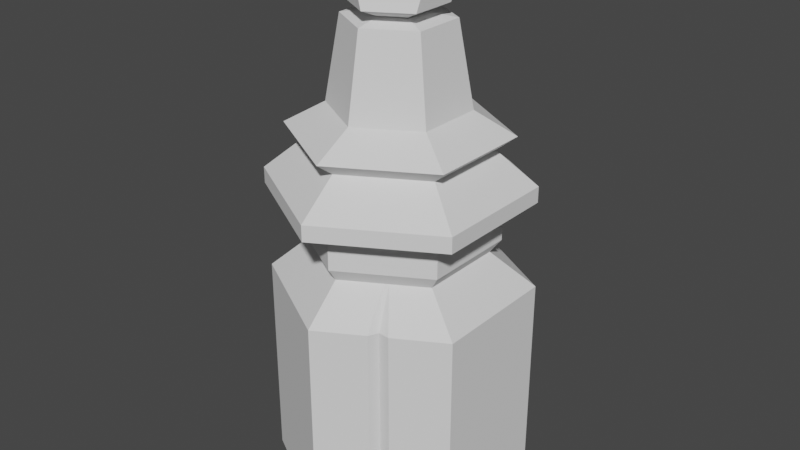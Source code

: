 # Source: minitemplo-fechado.blend  (saved by Blender 3.2.14; exported with 4.5.12 LTS)
import bpy
from mathutils import Matrix  # noqa: F401  (used for matrix-valued properties, if any)

bpy.ops.wm.read_factory_settings(use_empty=True)
scene = bpy.context.scene
scene.name = 'Scene'

# ---- collections
col_collection = bpy.data.collections.new('Collection'); scene.collection.children.link(col_collection)

# ---- world
world_world = bpy.data.worlds.new('World'); scene.world = world_world
world_world.use_nodes = True; world_world.node_tree.nodes.clear()
_N = world_world.node_tree.nodes; _L = world_world.node_tree.links
n0 = _N.new('ShaderNodeOutputWorld'); n0.name = 'World Output'; n0.location = (300, 300)
n1 = _N.new('ShaderNodeBackground'); n1.name = 'Background'; n1.location = (10, 300)
n1.inputs[0].default_value = (0.05088, 0.05088, 0.05088, 1.0)
_L.new(n1.outputs[0], n0.inputs[0])
n0.is_active_output = True
world_world.color = (0.05088, 0.05088, 0.05088)
world_world.use_sun_shadow = False
world_world.sun_shadow_jitter_overblur = 0.0

# ---- meshes
me_cylinder = bpy.data.meshes.new('Cylinder')
me_cylinder.from_pydata([(-3.145e-09, 0.8417, 1.806), (0.729, 0.4209, 1.806), (0.729, -0.4209, 1.806), (-7.673e-08, -0.8417, 1.806), (-0.729, -0.4209, 1.806), (-0.729, 0.4209, 1.806), (-3.145e-09, 0.8417, 1.912), (0.729, 0.4209, 1.912), (0.729, -0.4209, 1.912), (-7.673e-08, -0.8417, 1.912), (-0.729, -0.4209, 1.912), (-0.729, 0.4209, 1.912), (-8.363e-09, 0.5791, 2.129), (0.5015, 0.2896, 2.129), (0.5015, -0.2896, 2.129), (-5.899e-08, -0.5791, 2.129), (-0.5015, -0.2896, 2.129), (-0.5015, 0.2896, 2.129), (-1.304e-08, 0.3438, 2.914), (0.2977, 0.1719, 2.914), (0.2977, -0.1719, 2.914), (-4.309e-08, -0.3438, 2.914), (-0.2977, -0.1719, 2.914), (-0.2977, 0.1719, 2.914), (-0.5518, 0.3186, 1.536), (-3.587e-09, 0.6372, 1.536), (-5.929e-08, -0.6372, 1.536), (-0.5518, -0.3186, 1.536), (0.5518, 0.3186, 1.536), (0.5518, -0.3186, 1.536), (-0.5518, 0.3186, 1.719), (-5.929e-08, -0.6372, 1.719), (0.5518, 0.3186, 1.719), (-3.587e-09, 0.6372, 1.719), (-0.5518, -0.3186, 1.719), (0.5518, -0.3186, 1.719), (-0.6088, -0.3515, 2.222), (-0.6088, 0.3515, 2.222), (0.6088, -0.3515, 2.222), (-6.887e-08, -0.7029, 2.222), (-7.416e-09, 0.7029, 2.222), (0.6088, 0.3515, 2.222), (-0.3819, -0.2205, 2.37), (0.3819, -0.2205, 2.37), (-7.814e-09, 0.441, 2.37), (-0.3819, 0.2205, 2.37), (-4.637e-08, -0.441, 2.37), (0.3819, 0.2205, 2.37), (0.3645, -0.6313, 1.806), (0.3645, -0.6313, 1.912), (0.2508, -0.4343, 2.129), (0.1489, -0.2578, 2.914), (0.2759, -0.4779, 1.536), (0.2759, -0.4779, 1.719), (0.3044, -0.5272, 2.222), (0.191, -0.3308, 2.37), (0.4076, -0.6064, 1.806), (0.4076, -0.6064, 1.912), (0.2804, -0.4172, 2.129), (0.1665, -0.2477, 2.914), (0.3086, -0.4591, 1.536), (0.3086, -0.4591, 1.719), (0.3404, -0.5064, 2.222), (0.2136, -0.3177, 2.37), (0.2299, -0.5045, 1.536), (0.2299, -0.5045, 1.719), (0.2536, -0.5565, 2.222), (0.1591, -0.3491, 2.37), (0.3037, -0.6664, 1.806), (0.3037, -0.6664, 1.912), (0.209, -0.4585, 2.129), (0.124, -0.2721, 2.914), (-1.304e-08, 0.3438, 3.097), (0.2977, 0.1719, 3.097), (0.2977, -0.1719, 3.097), (-4.309e-08, -0.3438, 3.097), (-0.2977, -0.1719, 3.097), (-0.2977, 0.1719, 3.097), (0.1489, -0.2578, 3.097), (0.1665, -0.2477, 3.097), (0.124, -0.2721, 3.097), (0.02511, 0.1225, 2.956), (0.1697, 0.03901, 2.956), (-0.1194, -0.1279, 2.956), (-0.1194, 0.03901, 2.956), (0.1059, -0.1647, 2.956), (0.09739, -0.1696, 2.956), (0.1697, -0.1279, 2.956), (0.08534, -0.1766, 2.956), (0.02511, -0.2114, 2.956), (0.01255, 0.09808, 3.355), (0.0867, 0.05527, 3.355), (0.0867, -0.03035, 3.355), (0.01255, -0.07315, 3.355), (-0.06159, -0.03035, 3.355), (-0.06159, 0.05527, 3.355), (0.04963, -0.05175, 3.355), (0.05401, -0.04922, 3.355), (0.04345, -0.05532, 3.355), (-0.0005964, -0.2447, 3.226), (-0.2284, -0.1131, 3.226), (-0.0005964, 0.2815, 3.226), (0.2272, 0.1499, 3.226), (0.1268, -0.1711, 3.226), (0.1133, -0.1789, 3.226), (-0.2284, 0.1499, 3.226), (0.2272, -0.1131, 3.226), (0.09434, -0.1899, 3.226), (0.02913, 0.2511, 3.016), (-0.2321, -0.2015, 3.016), (0.1752, -0.268, 3.016), (0.02913, -0.3523, 3.016), (0.2904, 0.1002, 3.016), (-0.2321, 0.1002, 3.016), (0.1598, -0.2769, 3.016), (0.2904, -0.2015, 3.016), (0.138, -0.2894, 3.016), (0.729, 0.3705, 1.806), (0.729, 0.3705, 1.912), (0.5015, 0.2549, 2.129), (0.2977, 0.1513, 2.914), (0.5518, 0.2805, 1.536), (0.5518, 0.2805, 1.719), (0.6088, 0.3094, 2.222), (0.3819, 0.1941, 2.37), (0.1697, 0.02903, 2.956), (-0.729, 0.3766, 1.806), (-0.729, 0.3766, 1.912), (-0.5015, 0.2591, 2.129), (-0.2977, 0.1538, 2.914), (-0.5518, 0.2851, 1.536), (-0.5518, 0.2851, 1.719), (-0.6088, 0.3145, 2.222), (-0.3819, 0.1973, 2.37), (-0.1194, 0.03024, 2.956), (0.7187, 0.4722, 1.201), (-0.7073, -0.4071, 1.201), (-0.01855, 0.8978, 1.201), (0.3937, -0.5667, 1.201), (0.3201, -0.5625, 1.202), (0.7187, -0.3791, 1.201), (-0.681, -0.4486, 1.806), (-0.681, -0.4486, 1.912), (-0.4685, -0.3086, 2.129), (-0.2781, -0.1832, 2.914), (-0.5155, -0.3396, 1.536), (-0.5155, -0.3396, 1.719), (-0.5687, -0.3746, 2.222), (-0.3568, -0.235, 2.37), (-0.1099, -0.1334, 2.956), (-0.707, -0.407, -0.2208), (-0.5034, 0.2884, 1.444), (-0.007654, 0.5747, 1.444), (-0.007654, -0.5703, 1.444), (-0.5034, -0.284, 1.444), (0.4881, 0.2884, 1.444), (0.4881, -0.284, 1.444), (0.2402, -0.4271, 1.444), (0.2696, -0.4102, 1.444), (0.1989, -0.451, 1.444), (0.4881, 0.2542, 1.444), (-0.01855, -0.8047, 1.201), (-0.5034, 0.2584, 1.444), (-0.7555, -0.379, -0.2208), (-0.7555, 0.4273, -0.2208), (-0.01854, -0.8045, -0.2208), (0.7185, 0.4211, -0.2208), (-0.01854, 0.8975, -0.2208), (0.2885, -0.6272, -0.2208), (0.3936, -0.5666, -0.2208), (0.35, -0.5918, -0.2208), (0.7185, -0.379, -0.2208), (-0.7555, 0.472, -0.2208), (-0.7558, 0.4722, 1.201), (-0.7558, 0.4274, 1.201), (-0.7558, -0.3791, 1.201), (0.2886, -0.6274, 1.201), (0.7187, 0.4212, 1.201), (-0.4708, -0.3029, 1.444), (0.7185, 0.472, -0.2208), (0.7185, -0.379, -0.1349), (-0.7556, -0.379, -0.1349), (0.2885, -0.6272, -0.1349), (0.32, -0.5623, -0.1341), (0.7185, 0.472, -0.1349), (-0.707, -0.407, -0.1349), (0.3936, -0.5666, -0.1349), (-0.01854, 0.8975, -0.1349), (0.7185, 0.4211, -0.1349), (-0.7556, 0.4273, -0.1349), (-0.7556, 0.472, -0.1349), (-0.01854, -0.8045, -0.1349), (0.7185, -0.379, -0.1478), (0.3936, -0.5666, -0.1478), (-0.01854, 0.8975, -0.1478), (0.7185, 0.4211, -0.1478), (-0.7556, 0.4273, -0.1478), (-0.01854, -0.8045, -0.1478), (-0.7556, -0.379, -0.1478), (0.2885, -0.6272, -0.1478), (0.35, -0.5918, -0.1478), (0.7185, 0.472, -0.1478), (-0.707, -0.407, -0.1478), (-0.7556, 0.472, -0.1478)], [], [(26, 145, 178, 153), (64, 26, 153, 159), (33, 30, 5, 0), (28, 121, 160, 155), (126, 4, 10, 127), (146, 31, 3, 141), (122, 32, 1, 117), (131, 34, 4, 126), (61, 35, 2, 56), (32, 33, 0, 1), (6, 11, 17, 12), (56, 2, 8, 57), (1, 0, 6, 7), (0, 5, 11, 6), (141, 3, 9, 142), (117, 1, 7, 118), (133, 42, 22, 129), (142, 9, 15, 143), (118, 7, 13, 119), (127, 10, 16, 128), (57, 8, 14, 58), (7, 6, 12, 13), (112, 108, 72, 73), (63, 43, 20, 59), (47, 44, 18, 19), (44, 45, 23, 18), (148, 46, 21, 144), (124, 47, 19, 120), (25, 28, 155, 152), (156, 158, 138, 140), (28, 25, 33, 32), (60, 29, 35, 61), (130, 27, 34, 131), (121, 28, 32, 122), (145, 26, 31, 146), (25, 24, 30, 33), (119, 13, 41, 123), (143, 15, 39, 147), (12, 17, 37, 40), (13, 12, 40, 41), (58, 14, 38, 62), (128, 16, 36, 132), (123, 41, 47, 124), (147, 39, 46, 148), (40, 37, 45, 44), (41, 40, 44, 47), (62, 38, 43, 63), (132, 36, 42, 133), (66, 54, 55, 67), (70, 50, 54, 66), (64, 52, 53, 65), (29, 60, 158, 156), (67, 55, 51, 71), (69, 49, 50, 70), (68, 48, 49, 69), (65, 53, 48, 68), (54, 62, 63, 55), (50, 58, 62, 54), (52, 60, 61, 53), (55, 63, 59, 51), (49, 57, 58, 50), (48, 56, 57, 49), (53, 61, 56, 48), (31, 65, 68, 3), (3, 68, 69, 9), (9, 69, 70, 15), (46, 67, 71, 21), (26, 64, 65, 31), (15, 70, 66, 39), (39, 66, 67, 46), (100, 99, 93, 94), (113, 109, 76, 77), (114, 110, 79, 78), (115, 112, 73, 74), (116, 114, 78, 80), (108, 113, 77, 72), (110, 115, 74, 79), (109, 111, 75, 76), (111, 116, 80, 75), (21, 71, 88, 89), (144, 21, 89, 149), (59, 20, 87, 85), (18, 23, 84, 81), (71, 51, 86, 88), (120, 19, 82, 125), (51, 59, 85, 86), (129, 22, 83, 134), (19, 18, 81, 82), (91, 90, 95, 94, 93, 98, 96, 97, 92), (102, 101, 90, 91), (104, 103, 97, 96), (105, 100, 94, 95), (106, 102, 91, 92), (99, 107, 98, 93), (101, 105, 95, 90), (103, 106, 92, 97), (107, 104, 96, 98), (80, 78, 104, 107), (79, 74, 106, 103), (72, 77, 105, 101), (75, 80, 107, 99), (74, 73, 102, 106), (77, 76, 100, 105), (78, 79, 103, 104), (73, 72, 101, 102), (76, 75, 99, 100), (89, 88, 116, 111), (83, 149, 89, 111, 109), (85, 87, 115, 110), (81, 84, 113, 108), (88, 86, 114, 116), (87, 125, 82, 112, 115), (86, 85, 110, 114), (84, 134, 83, 109, 113), (82, 81, 108, 112), (116, 114, 110, 115, 112, 108, 113, 109, 111), (20, 120, 125, 87), (38, 123, 124, 43), (14, 119, 123, 38), (29, 121, 122, 35), (52, 64, 159, 157), (43, 124, 120, 20), (8, 118, 119, 14), (2, 117, 118, 8), (35, 122, 117, 2), (23, 129, 134, 84), (37, 132, 133, 45), (17, 128, 132, 37), (24, 130, 131, 30), (11, 127, 128, 17), (45, 133, 129, 23), (30, 131, 126, 5), (5, 126, 127, 11), (27, 130, 162, 154), (194, 201, 179, 167), (60, 52, 157, 158), (166, 171, 169, 170, 168, 165, 150, 163, 164, 172, 167, 179), (193, 200, 170, 169), (22, 144, 149, 83), (36, 147, 148, 42), (16, 143, 147, 36), (27, 145, 146, 34), (154, 162, 174, 175), (42, 148, 144, 22), (10, 142, 143, 16), (4, 141, 142, 10), (34, 146, 141, 4), (160, 156, 140, 177), (202, 198, 163, 150), (195, 192, 171, 166), (203, 194, 167, 172), (197, 202, 150, 165), (199, 197, 165, 168), (196, 203, 172, 164), (201, 195, 166, 179), (200, 199, 168, 170), (192, 193, 169, 171), (198, 196, 164, 163), (178, 154, 175, 136), (159, 153, 161, 176), (153, 178, 136, 161), (151, 152, 137, 173), (158, 157, 139, 138), (130, 24, 151, 162), (121, 29, 156, 160), (145, 27, 154, 178), (157, 159, 176, 139), (24, 25, 152, 151), (152, 155, 135, 137), (155, 160, 177, 135), (162, 151, 173, 174), (175, 174, 189, 181), (140, 138, 186, 180), (139, 176, 182, 183), (135, 177, 188, 184), (174, 173, 190, 189), (176, 161, 191, 182), (161, 136, 185, 191), (173, 137, 187, 190), (177, 140, 180, 188), (136, 175, 181, 185), (138, 139, 183, 186), (137, 135, 184, 187), (181, 189, 196, 198), (180, 186, 193, 192), (183, 182, 199, 200), (184, 188, 195, 201), (189, 190, 203, 196), (182, 191, 197, 199), (191, 185, 202, 197), (190, 187, 194, 203), (188, 180, 192, 195), (185, 181, 198, 202), (186, 183, 200, 193), (187, 184, 201, 194)])
_uv = me_cylinder.uv_layers.new(name='UVMap')
_uv.uv.foreach_set('vector', [0.5, 1.0, 0.3443, 1.0, 0.3476, 1.0, 0.4918, 1.0, 0.5694, 1.0, 0.5, 1.0, 0.4918, 1.0, 0.5681, 1.0, -8.941e-08, 1.0, 0.1667, 1.0, 0.1667, 1.0, -8.941e-08, 1.0, 0.8333, 1.0, 0.8234, 1.0, 0.8193, 1.0, 0.8411, 1.0, 0.1754, 1.0, 0.3333, 1.0, 0.3333, 1.0, 0.1754, 1.0, 0.3443, 1.0, 0.5, 1.0, 0.5, 1.0, 0.3443, 1.0, 0.8234, 1.0, 0.8333, 1.0, 0.8333, 1.0, 0.8234, 1.0, 0.1754, 1.0, 0.3333, 1.0, 0.3333, 1.0, 0.1754, 1.0, 0.5932, 1.0, 0.6667, 1.0, 0.6667, 1.0, 0.5932, 1.0, 0.8333, 1.0, 1.0, 1.0, 1.0, 1.0, 0.8333, 1.0, -8.941e-08, 1.0, 0.1667, 1.0, 0.1667, 1.0, -8.941e-08, 1.0, 0.5932, 1.0, 0.6667, 1.0, 0.6667, 1.0, 0.5932, 1.0, 0.8333, 1.0, 1.0, 1.0, 1.0, 1.0, 0.8333, 1.0, -8.941e-08, 1.0, 0.1667, 1.0, 0.1667, 1.0, -8.941e-08, 1.0, 0.3443, 1.0, 0.5, 1.0, 0.5, 1.0, 0.3443, 1.0, 0.8234, 1.0, 0.8333, 1.0, 0.8333, 1.0, 0.8234, 1.0, 0.1754, 1.0, 0.3333, 1.0, 0.3333, 1.0, 0.1754, 1.0, 0.3443, 1.0, 0.5, 1.0, 0.5, 1.0, 0.3443, 1.0, 0.8234, 1.0, 0.8333, 1.0, 0.8333, 1.0, 0.8234, 1.0, 0.1754, 1.0, 0.3333, 1.0, 0.3333, 1.0, 0.1754, 1.0, 0.5932, 1.0, 0.6667, 1.0, 0.6667, 1.0, 0.5932, 1.0, 0.8333, 1.0, 1.0, 1.0, 1.0, 1.0, 0.8333, 1.0, 0.8333, 1.0, 1.0, 1.0, 1.0, 1.0, 0.8333, 1.0, 0.5932, 1.0, 0.6667, 1.0, 0.6667, 1.0, 0.5932, 1.0, 0.8333, 1.0, 1.0, 1.0, 1.0, 1.0, 0.8333, 1.0, -8.941e-08, 1.0, 0.1667, 1.0, 0.1667, 1.0, -8.941e-08, 1.0, 0.3443, 1.0, 0.5, 1.0, 0.5, 1.0, 0.3443, 1.0, 0.8234, 1.0, 0.8333, 1.0, 0.8333, 1.0, 0.8234, 1.0, 1.0, 1.0, 0.8333, 1.0, 0.8411, 1.0, 0.9963, 1.0, 0.6599, 1.0, 0.5917, 1.0, 0.5917, 1.0, 0.6599, 1.0, 0.8333, 1.0, 1.0, 1.0, 1.0, 1.0, 0.8333, 1.0, 0.5932, 1.0, 0.6667, 1.0, 0.6667, 1.0, 0.5932, 1.0, 0.1754, 1.0, 0.3333, 1.0, 0.3333, 1.0, 0.1754, 1.0, 0.8234, 1.0, 0.8333, 1.0, 0.8333, 1.0, 0.8234, 1.0, 0.3443, 1.0, 0.5, 1.0, 0.5, 1.0, 0.3443, 1.0, -8.941e-08, 1.0, 0.1667, 1.0, 0.1667, 1.0, -8.941e-08, 1.0, 0.8234, 1.0, 0.8333, 1.0, 0.8333, 1.0, 0.8234, 1.0, 0.3443, 1.0, 0.5, 1.0, 0.5, 1.0, 0.3443, 1.0, -8.941e-08, 1.0, 0.1667, 1.0, 0.1667, 1.0, -8.941e-08, 1.0, 0.8333, 1.0, 1.0, 1.0, 1.0, 1.0, 0.8333, 1.0, 0.5932, 1.0, 0.6667, 1.0, 0.6667, 1.0, 0.5932, 1.0, 0.1754, 1.0, 0.3333, 1.0, 0.3333, 1.0, 0.1754, 1.0, 0.8234, 1.0, 0.8333, 1.0, 0.8333, 1.0, 0.8234, 1.0, 0.3443, 1.0, 0.5, 1.0, 0.5, 1.0, 0.3443, 1.0, -8.941e-08, 1.0, 0.1667, 1.0, 0.1667, 1.0, -8.941e-08, 1.0, 0.8333, 1.0, 1.0, 1.0, 1.0, 1.0, 0.8333, 1.0, 0.5932, 1.0, 0.6667, 1.0, 0.6667, 1.0, 0.5932, 1.0, 0.1754, 1.0, 0.3333, 1.0, 0.3333, 1.0, 0.1754, 1.0, 0.5694, 1.0, 0.5833, 1.0, 0.5833, 1.0, 0.5694, 1.0, 0.5694, 1.0, 0.5833, 1.0, 0.5833, 1.0, 0.5694, 1.0, 0.5694, 1.0, 0.5833, 1.0, 0.5833, 1.0, 0.5694, 1.0, 0.6667, 1.0, 0.5932, 1.0, 0.5917, 1.0, 0.6599, 1.0, 0.5694, 1.0, 0.5833, 1.0, 0.5833, 1.0, 0.5694, 1.0, 0.5694, 1.0, 0.5833, 1.0, 0.5833, 1.0, 0.5694, 1.0, 0.5694, 1.0, 0.5833, 1.0, 0.5833, 1.0, 0.5694, 1.0, 0.5694, 1.0, 0.5833, 1.0, 0.5833, 1.0, 0.5694, 1.0, 0.5833, 1.0, 0.5932, 1.0, 0.5932, 1.0, 0.5833, 1.0, 0.5833, 1.0, 0.5932, 1.0, 0.5932, 1.0, 0.5833, 1.0, 0.5833, 1.0, 0.5932, 1.0, 0.5932, 1.0, 0.5833, 1.0, 0.5833, 1.0, 0.5932, 1.0, 0.5932, 1.0, 0.5833, 1.0, 0.5833, 1.0, 0.5932, 1.0, 0.5932, 1.0, 0.5833, 1.0, 0.5833, 1.0, 0.5932, 1.0, 0.5932, 1.0, 0.5833, 1.0, 0.5833, 1.0, 0.5932, 1.0, 0.5932, 1.0, 0.5833, 1.0, 0.5, 1.0, 0.5694, 1.0, 0.5694, 1.0, 0.5, 1.0, 0.5, 1.0, 0.5694, 1.0, 0.5694, 1.0, 0.5, 1.0, 0.5, 1.0, 0.5694, 1.0, 0.5694, 1.0, 0.5, 1.0, 0.5, 1.0, 0.5694, 1.0, 0.5694, 1.0, 0.5, 1.0, 0.5, 1.0, 0.5694, 1.0, 0.5694, 1.0, 0.5, 1.0, 0.5, 1.0, 0.5694, 1.0, 0.5694, 1.0, 0.5, 1.0, 0.5, 1.0, 0.5694, 1.0, 0.5694, 1.0, 0.5, 1.0, 0.3333, 1.0, 0.5, 1.0, 0.5, 1.0, 0.3333, 1.0, 0.1667, 1.0, 0.3333, 1.0, 0.3333, 1.0, 0.1667, 1.0, 0.5833, 1.0, 0.5932, 1.0, 0.5932, 1.0, 0.5833, 1.0, 0.6667, 1.0, 0.8333, 1.0, 0.8333, 1.0, 0.6667, 1.0, 0.5694, 1.0, 0.5833, 1.0, 0.5833, 1.0, 0.5694, 1.0, -8.941e-08, 1.0, 0.1667, 1.0, 0.1667, 1.0, -8.941e-08, 1.0, 0.5932, 1.0, 0.6667, 1.0, 0.6667, 1.0, 0.5932, 1.0, 0.3333, 1.0, 0.5, 1.0, 0.5, 1.0, 0.3333, 1.0, 0.5, 1.0, 0.5694, 1.0, 0.5694, 1.0, 0.5, 1.0, 0.5, 1.0, 0.5694, 1.0, 0.5694, 1.0, 0.5, 1.0, 0.3443, 1.0, 0.5, 1.0, 0.5, 1.0, 0.3443, 1.0, 0.5932, 1.0, 0.6667, 1.0, 0.6667, 1.0, 0.5932, 1.0, -8.941e-08, 1.0, 0.1667, 1.0, 0.1667, 1.0, -8.941e-08, 1.0, 0.5694, 1.0, 0.5833, 1.0, 0.5833, 1.0, 0.5694, 1.0, 0.8234, 1.0, 0.8333, 1.0, 0.8333, 1.0, 0.8234, 1.0, 0.5833, 1.0, 0.5932, 1.0, 0.5932, 1.0, 0.5833, 1.0, 0.1754, 1.0, 0.3333, 1.0, 0.3333, 1.0, 0.1754, 1.0, 0.8333, 1.0, 1.0, 1.0, 1.0, 1.0, 0.8333, 1.0, 0.4578, 0.37, 0.25, 0.49, 0.04215, 0.37, 0.04215, 0.13, 0.25, 0.01, 0.3366, 0.06, 0.3539, 0.07, 0.3662, 0.0771, 0.4578, 0.13, 0.8333, 1.0, 1.0, 1.0, 1.0, 1.0, 0.8333, 1.0, 0.5833, 1.0, 0.5932, 1.0, 0.5932, 1.0, 0.5833, 1.0, 0.1667, 1.0, 0.3333, 1.0, 0.3333, 1.0, 0.1667, 1.0, 0.6667, 1.0, 0.8333, 1.0, 0.8333, 1.0, 0.6667, 1.0, 0.5, 1.0, 0.5694, 1.0, 0.5694, 1.0, 0.5, 1.0, -8.941e-08, 1.0, 0.1667, 1.0, 0.1667, 1.0, -8.941e-08, 1.0, 0.5932, 1.0, 0.6667, 1.0, 0.6667, 1.0, 0.5932, 1.0, 0.5694, 1.0, 0.5833, 1.0, 0.5833, 1.0, 0.5694, 1.0, 0.5694, 1.0, 0.5833, 1.0, 0.5833, 1.0, 0.5694, 1.0, 0.5932, 1.0, 0.6667, 1.0, 0.6667, 1.0, 0.5932, 1.0, -8.941e-08, 1.0, 0.1667, 1.0, 0.1667, 1.0, -8.941e-08, 1.0, 0.5, 1.0, 0.5694, 1.0, 0.5694, 1.0, 0.5, 1.0, 0.6667, 1.0, 0.8333, 1.0, 0.8333, 1.0, 0.6667, 1.0, 0.1667, 1.0, 0.3333, 1.0, 0.3333, 1.0, 0.1667, 1.0, 0.5833, 1.0, 0.5932, 1.0, 0.5932, 1.0, 0.5833, 1.0, 0.8333, 1.0, 1.0, 1.0, 1.0, 1.0, 0.8333, 1.0, 0.3333, 1.0, 0.5, 1.0, 0.5, 1.0, 0.3333, 1.0, 0.5, 1.0, 0.5694, 1.0, 0.5694, 1.0, 0.5, 1.0, 0.3333, 1.0, 0.3443, 1.0, 0.5, 1.0, 0.5, 1.0, 0.3333, 1.0, 0.5932, 1.0, 0.6667, 1.0, 0.6667, 1.0, 0.5932, 1.0, -8.941e-08, 1.0, 0.1667, 1.0, 0.1667, 1.0, -8.941e-08, 1.0, 0.5694, 1.0, 0.5833, 1.0, 0.5833, 1.0, 0.5694, 1.0, 0.6667, 1.0, 0.8234, 1.0, 0.8333, 1.0, 0.8333, 1.0, 0.6667, 1.0, 0.5833, 1.0, 0.5932, 1.0, 0.5932, 1.0, 0.5833, 1.0, 0.1667, 1.0, 0.1754, 1.0, 0.3333, 1.0, 0.3333, 1.0, 0.1667, 1.0, 0.8333, 1.0, 1.0, 1.0, 1.0, 1.0, 0.8333, 1.0, 0.0, 0.0, 0.0, 0.0, 0.0, 0.0, 0.0, 0.0, 0.0, 0.0, 0.0, 0.0, 0.0, 0.0, 0.0, 0.0, 0.0, 0.0, 0.6667, 1.0, 0.8234, 1.0, 0.8234, 1.0, 0.6667, 1.0, 0.6667, 1.0, 0.8234, 1.0, 0.8234, 1.0, 0.6667, 1.0, 0.6667, 1.0, 0.8234, 1.0, 0.8234, 1.0, 0.6667, 1.0, 0.6667, 1.0, 0.8234, 1.0, 0.8234, 1.0, 0.6667, 1.0, 0.5833, 1.0, 0.5694, 1.0, 0.5681, 1.0, 0.583, 1.0, 0.6667, 1.0, 0.8234, 1.0, 0.8234, 1.0, 0.6667, 1.0, 0.6667, 1.0, 0.8234, 1.0, 0.8234, 1.0, 0.6667, 1.0, 0.6667, 1.0, 0.8234, 1.0, 0.8234, 1.0, 0.6667, 1.0, 0.6667, 1.0, 0.8234, 1.0, 0.8234, 1.0, 0.6667, 1.0, 0.1667, 1.0, 0.1754, 1.0, 0.1754, 1.0, 0.1667, 1.0, 0.1667, 1.0, 0.1754, 1.0, 0.1754, 1.0, 0.1667, 1.0, 0.1667, 1.0, 0.1754, 1.0, 0.1754, 1.0, 0.1667, 1.0, 0.1667, 1.0, 0.1754, 1.0, 0.1754, 1.0, 0.1667, 1.0, 0.1667, 1.0, 0.1754, 1.0, 0.1754, 1.0, 0.1667, 1.0, 0.1667, 1.0, 0.1754, 1.0, 0.1754, 1.0, 0.1667, 1.0, 0.1667, 1.0, 0.1754, 1.0, 0.1754, 1.0, 0.1667, 1.0, 0.1667, 1.0, 0.1754, 1.0, 0.1754, 1.0, 0.1667, 1.0, 0.3333, 1.0, 0.1754, 1.0, 0.1808, 1.0, 0.3261, 1.0, 0.9963, 1.0, 0.8411, 1.0, 0.8411, 1.0, 0.9963, 1.0, 0.5932, 1.0, 0.5833, 1.0, 0.583, 1.0, 0.5917, 1.0, 0.8193, 1.0, 0.6599, 1.0, 0.5917, 1.0, 0.583, 1.0, 0.5681, 1.0, 0.4918, 1.0, 0.3476, 1.0, 0.3261, 1.0, 0.1808, 1.0, 0.1725, 1.0, 0.9963, 1.0, 0.8411, 1.0, 0.5917, 1.0, 0.583, 1.0, 0.583, 1.0, 0.5917, 1.0, 0.3333, 1.0, 0.3443, 1.0, 0.3443, 1.0, 0.3333, 1.0, 0.3333, 1.0, 0.3443, 1.0, 0.3443, 1.0, 0.3333, 1.0, 0.3333, 1.0, 0.3443, 1.0, 0.3443, 1.0, 0.3333, 1.0, 0.3333, 1.0, 0.3443, 1.0, 0.3443, 1.0, 0.3333, 1.0, 0.3261, 1.0, 0.1808, 1.0, 0.1808, 1.0, 0.3261, 1.0, 0.3333, 1.0, 0.3443, 1.0, 0.3443, 1.0, 0.3333, 1.0, 0.3333, 1.0, 0.3443, 1.0, 0.3443, 1.0, 0.3333, 1.0, 0.3333, 1.0, 0.3443, 1.0, 0.3443, 1.0, 0.3333, 1.0, 0.3333, 1.0, 0.3443, 1.0, 0.3443, 1.0, 0.3333, 1.0, 0.8193, 1.0, 0.6599, 1.0, 0.6599, 1.0, 0.8193, 1.0, 0.3476, 1.0, 0.3261, 1.0, 0.3261, 1.0, 0.3476, 1.0, 0.8193, 1.0, 0.6599, 1.0, 0.6599, 1.0, 0.8193, 1.0, 0.1725, 1.0, 0.00797, 1.0, 0.00797, 1.0, 0.1725, 1.0, 0.4918, 1.0, 0.3476, 1.0, 0.3476, 1.0, 0.4918, 1.0, 0.5681, 1.0, 0.4918, 1.0, 0.4918, 1.0, 0.5681, 1.0, 0.1808, 1.0, 0.1725, 1.0, 0.1725, 1.0, 0.1808, 1.0, 0.8411, 1.0, 0.8193, 1.0, 0.8193, 1.0, 0.8411, 1.0, 0.583, 1.0, 0.5681, 1.0, 0.5681, 1.0, 0.583, 1.0, 0.6599, 1.0, 0.5917, 1.0, 0.5917, 1.0, 0.6599, 1.0, 0.3261, 1.0, 0.1808, 1.0, 0.1808, 1.0, 0.3261, 1.0, 0.3476, 1.0, 0.3261, 1.0, 0.3261, 1.0, 0.3476, 1.0, 0.5681, 1.0, 0.4918, 1.0, 0.4918, 1.0, 0.5681, 1.0, 0.4918, 1.0, 0.3476, 1.0, 0.3476, 1.0, 0.4918, 1.0, 0.1725, 1.0, 0.00797, 1.0, 0.00797, 1.0, 0.1725, 1.0, 0.5917, 1.0, 0.583, 1.0, 0.583, 1.0, 0.5917, 1.0, 0.1754, 1.0, 0.1667, 1.0, 0.1725, 1.0, 0.1808, 1.0, 0.8234, 1.0, 0.6667, 1.0, 0.6599, 1.0, 0.8193, 1.0, 0.3443, 1.0, 0.3333, 1.0, 0.3261, 1.0, 0.3476, 1.0, 0.583, 1.0, 0.5681, 1.0, 0.5681, 1.0, 0.583, 1.0, 0.1667, 1.0, -8.941e-08, 1.0, 0.00797, 1.0, 0.1725, 1.0, 0.9963, 1.0, 0.8411, 1.0, 0.8411, 1.0, 0.9963, 1.0, 0.8411, 1.0, 0.8193, 1.0, 0.8193, 1.0, 0.8411, 1.0, 0.1808, 1.0, 0.1725, 1.0, 0.1725, 1.0, 0.1808, 1.0, 0.3261, 1.0, 0.1808, 1.0, 0.1808, 1.0, 0.3261, 1.0, 0.6599, 1.0, 0.5917, 1.0, 0.5917, 1.0, 0.6599, 1.0, 0.583, 1.0, 0.5681, 1.0, 0.5681, 1.0, 0.583, 1.0, 0.8411, 1.0, 0.8193, 1.0, 0.8193, 1.0, 0.8411, 1.0, 0.1808, 1.0, 0.1725, 1.0, 0.1725, 1.0, 0.1808, 1.0, 0.5681, 1.0, 0.4918, 1.0, 0.4918, 1.0, 0.5681, 1.0, 0.4918, 1.0, 0.3476, 1.0, 0.3476, 1.0, 0.4918, 1.0, 0.1725, 1.0, 0.00797, 1.0, 0.00797, 1.0, 0.1725, 1.0, 0.8193, 1.0, 0.6599, 1.0, 0.6599, 1.0, 0.8193, 1.0, 0.3476, 1.0, 0.3261, 1.0, 0.3261, 1.0, 0.3476, 1.0, 0.5917, 1.0, 0.583, 1.0, 0.583, 1.0, 0.5917, 1.0, 0.9963, 1.0, 0.8411, 1.0, 0.8411, 1.0, 0.9963, 1.0, 0.3261, 1.0, 0.1808, 1.0, 0.1808, 1.0, 0.3261, 1.0, 0.6599, 1.0, 0.5917, 1.0, 0.5917, 1.0, 0.6599, 1.0, 0.583, 1.0, 0.5681, 1.0, 0.5681, 1.0, 0.583, 1.0, 0.8411, 1.0, 0.8193, 1.0, 0.8193, 1.0, 0.8411, 1.0, 0.1808, 1.0, 0.1725, 1.0, 0.1725, 1.0, 0.1808, 1.0, 0.5681, 1.0, 0.4918, 1.0, 0.4918, 1.0, 0.5681, 1.0, 0.4918, 1.0, 0.3476, 1.0, 0.3476, 1.0, 0.4918, 1.0, 0.1725, 1.0, 0.00797, 1.0, 0.00797, 1.0, 0.1725, 1.0, 0.8193, 1.0, 0.6599, 1.0, 0.6599, 1.0, 0.8193, 1.0, 0.3476, 1.0, 0.3261, 1.0, 0.3261, 1.0, 0.3476, 1.0, 0.5917, 1.0, 0.583, 1.0, 0.583, 1.0, 0.5917, 1.0, 0.9963, 1.0, 0.8411, 1.0, 0.8411, 1.0, 0.9963, 1.0])
me_cylinder.update()

# ---- objects
ob_cylinder = bpy.data.objects.new('Cylinder', me_cylinder)

# ---- transforms, parenting, visibility, modifiers, constraints
ob_cylinder.location = (0.0, 0.0, 0.0)

# ---- collection membership
col_collection.objects.link(ob_cylinder)

# ---- scene / render settings (as saved in the file)
scene.frame_start = 1; scene.frame_end = 250; scene.frame_set(1)
scene.render.engine = 'BLENDER_EEVEE_NEXT'
scene.cycles.sampling_pattern = 'TABULATED_SOBOL'
scene.cycles.use_light_tree = False
scene.view_settings.view_transform = 'Filmic'
bpy.context.view_layer.update()

# ---- added for rendering (the .blend has no active camera and no usable light): camera, sun
cam_auto = bpy.data.cameras.new('AutoCamera')
cam_auto.lens = 50.0
cam_auto.sensor_width = 36.0
cam_auto.clip_end = 1000.0
ob_auto_camera = bpy.data.objects.new('AutoCamera', cam_auto)
scene.collection.objects.link(ob_auto_camera)
ob_auto_camera.location = (3.91398, -4.68484, 4.70918)
ob_auto_camera.rotation_euler = (1.09748, -7.21219e-08, 0.694738)
scene.camera = ob_auto_camera
light_auto_sun = bpy.data.lights.new('AutoSun', 'SUN')
light_auto_sun.energy = 3.0
light_auto_sun.angle = 0.0523599
ob_auto_sun = bpy.data.objects.new('AutoSun', light_auto_sun)
scene.collection.objects.link(ob_auto_sun)
ob_auto_sun.rotation_euler = (0.872665, 0.174533, 0.523599)
bpy.context.view_layer.update()

